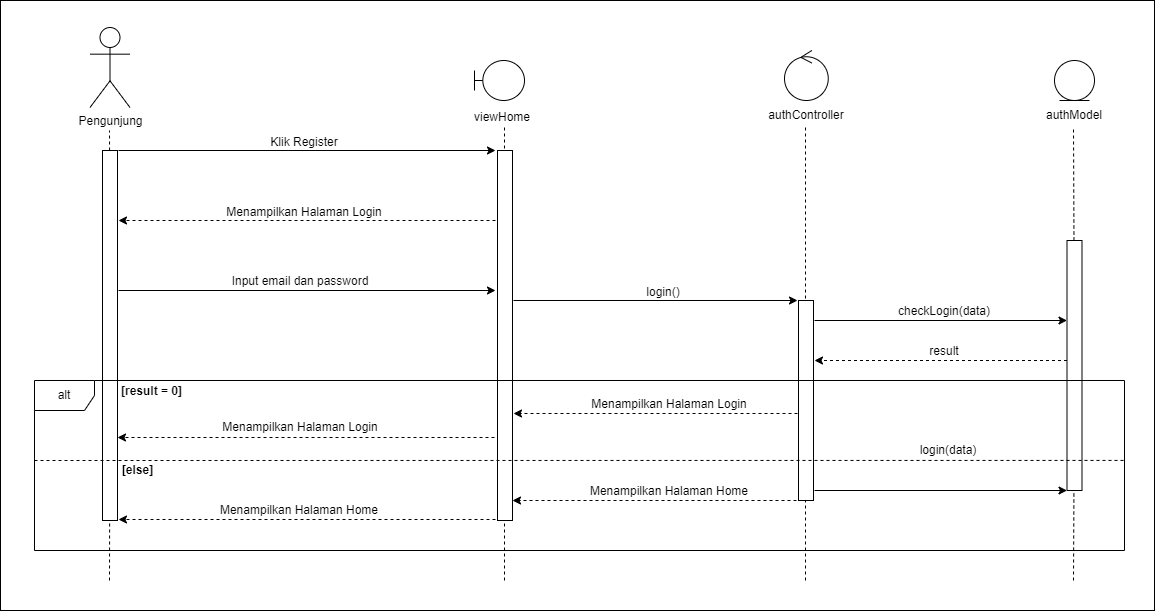

The diagram above was exported from draw.io. Its source (the exported page's mxGraphModel, read from the mxfile embedded in the PNG):
<mxGraphModel dx="1422" dy="857" grid="1" gridSize="10" guides="1" tooltips="1" connect="1" arrows="1" fold="1" page="1" pageScale="1" pageWidth="850" pageHeight="1100" math="0" shadow="0">
  <root>
    <mxCell id="0" />
    <mxCell id="1" parent="0" />
    <mxCell id="2" value="" style="rounded=0;whiteSpace=wrap;html=1;" vertex="1" parent="1">
      <mxGeometry x="96" y="100" width="1154" height="610" as="geometry" />
    </mxCell>
    <mxCell id="3" value="Pengunjung" style="shape=umlActor;verticalLabelPosition=bottom;verticalAlign=top;html=1;outlineConnect=0;" vertex="1" parent="1">
      <mxGeometry x="185.5" y="127" width="40" height="80" as="geometry" />
    </mxCell>
    <mxCell id="4" value="" style="endArrow=none;dashed=1;html=1;rounded=0;startArrow=none;" edge="1" source="5" parent="1">
      <mxGeometry width="50" height="50" relative="1" as="geometry">
        <mxPoint x="205" y="640" as="sourcePoint" />
        <mxPoint x="205" y="230" as="targetPoint" />
      </mxGeometry>
    </mxCell>
    <mxCell id="5" value="" style="rounded=0;whiteSpace=wrap;html=1;" vertex="1" parent="1">
      <mxGeometry x="198" y="250" width="15" height="370" as="geometry" />
    </mxCell>
    <mxCell id="6" value="" style="endArrow=none;dashed=1;html=1;rounded=0;" edge="1" target="5" parent="1">
      <mxGeometry width="50" height="50" relative="1" as="geometry">
        <mxPoint x="205" y="680" as="sourcePoint" />
        <mxPoint x="205" y="230" as="targetPoint" />
      </mxGeometry>
    </mxCell>
    <mxCell id="7" value="" style="shape=umlBoundary;whiteSpace=wrap;html=1;" vertex="1" parent="1">
      <mxGeometry x="570" y="160" width="50" height="40" as="geometry" />
    </mxCell>
    <mxCell id="8" value="" style="endArrow=none;dashed=1;html=1;rounded=0;startArrow=none;" edge="1" parent="1">
      <mxGeometry width="50" height="50" relative="1" as="geometry">
        <mxPoint x="600" y="680" as="sourcePoint" />
        <mxPoint x="600" y="227" as="targetPoint" />
      </mxGeometry>
    </mxCell>
    <mxCell id="9" value="" style="rounded=0;whiteSpace=wrap;html=1;" vertex="1" parent="1">
      <mxGeometry x="593" y="250" width="15" height="370" as="geometry" />
    </mxCell>
    <mxCell id="10" value="" style="ellipse;shape=umlControl;whiteSpace=wrap;html=1;" vertex="1" parent="1">
      <mxGeometry x="880" y="150" width="43.75" height="50" as="geometry" />
    </mxCell>
    <mxCell id="11" value="" style="endArrow=none;dashed=1;html=1;rounded=0;startArrow=none;" edge="1" parent="1">
      <mxGeometry width="50" height="50" relative="1" as="geometry">
        <mxPoint x="901" y="680" as="sourcePoint" />
        <mxPoint x="901" y="227" as="targetPoint" />
      </mxGeometry>
    </mxCell>
    <mxCell id="12" value="" style="rounded=0;whiteSpace=wrap;html=1;" vertex="1" parent="1">
      <mxGeometry x="894" y="400" width="15" height="200" as="geometry" />
    </mxCell>
    <mxCell id="13" value="" style="shape=umlLifeline;participant=umlEntity;perimeter=lifelinePerimeter;whiteSpace=wrap;html=1;container=1;collapsible=0;recursiveResize=0;verticalAlign=top;spacingTop=36;outlineConnect=0;" vertex="1" parent="1">
      <mxGeometry x="1150" y="160" width="40" height="40" as="geometry" />
    </mxCell>
    <mxCell id="14" value="" style="endArrow=none;dashed=1;html=1;rounded=0;startArrow=none;" edge="1" source="15" parent="1">
      <mxGeometry width="50" height="50" relative="1" as="geometry">
        <mxPoint x="1169.0000000000002" y="641.5" as="sourcePoint" />
        <mxPoint x="1169" y="228.5" as="targetPoint" />
      </mxGeometry>
    </mxCell>
    <mxCell id="15" value="" style="rounded=0;whiteSpace=wrap;html=1;" vertex="1" parent="1">
      <mxGeometry x="1162.5" y="340" width="15" height="250" as="geometry" />
    </mxCell>
    <mxCell id="16" value="" style="endArrow=none;dashed=1;html=1;rounded=0;startArrow=none;" edge="1" target="15" parent="1">
      <mxGeometry width="50" height="50" relative="1" as="geometry">
        <mxPoint x="1169" y="680" as="sourcePoint" />
        <mxPoint x="1169" y="228.4999999999999" as="targetPoint" />
      </mxGeometry>
    </mxCell>
    <mxCell id="17" value="" style="endArrow=classic;html=1;rounded=0;exitX=1;exitY=0;exitDx=0;exitDy=0;" edge="1" parent="1">
      <mxGeometry width="50" height="50" relative="1" as="geometry">
        <mxPoint x="214" y="249.99999999999955" as="sourcePoint" />
        <mxPoint x="591" y="250" as="targetPoint" />
      </mxGeometry>
    </mxCell>
    <mxCell id="18" value="" style="endArrow=classic;html=1;rounded=0;exitX=1;exitY=0;exitDx=0;exitDy=0;" edge="1" parent="1">
      <mxGeometry width="50" height="50" relative="1" as="geometry">
        <mxPoint x="214" y="389.99999999999955" as="sourcePoint" />
        <mxPoint x="591" y="390" as="targetPoint" />
      </mxGeometry>
    </mxCell>
    <mxCell id="19" value="" style="endArrow=classic;html=1;rounded=0;exitX=1;exitY=0;exitDx=0;exitDy=0;dashed=1;" edge="1" parent="1">
      <mxGeometry width="50" height="50" relative="1" as="geometry">
        <mxPoint x="591" y="320" as="sourcePoint" />
        <mxPoint x="214" y="319.99999999999955" as="targetPoint" />
      </mxGeometry>
    </mxCell>
    <mxCell id="20" value="" style="endArrow=classic;html=1;rounded=0;" edge="1" parent="1">
      <mxGeometry width="50" height="50" relative="1" as="geometry">
        <mxPoint x="609" y="400" as="sourcePoint" />
        <mxPoint x="893" y="400" as="targetPoint" />
      </mxGeometry>
    </mxCell>
    <mxCell id="21" value="" style="endArrow=classic;html=1;rounded=0;" edge="1" parent="1">
      <mxGeometry width="50" height="50" relative="1" as="geometry">
        <mxPoint x="910" y="420" as="sourcePoint" />
        <mxPoint x="1162.5" y="420" as="targetPoint" />
      </mxGeometry>
    </mxCell>
    <mxCell id="22" value="" style="endArrow=classic;html=1;rounded=0;dashed=1;" edge="1" parent="1">
      <mxGeometry width="50" height="50" relative="1" as="geometry">
        <mxPoint x="1162.5" y="460" as="sourcePoint" />
        <mxPoint x="910" y="460" as="targetPoint" />
      </mxGeometry>
    </mxCell>
    <mxCell id="23" value="alt" style="shape=umlFrame;whiteSpace=wrap;html=1;" vertex="1" parent="1">
      <mxGeometry x="130" y="480" width="1090" height="170" as="geometry" />
    </mxCell>
    <mxCell id="24" value="" style="endArrow=none;dashed=1;html=1;rounded=0;entryX=1;entryY=0.529;entryDx=0;entryDy=0;entryPerimeter=0;" edge="1" parent="1">
      <mxGeometry width="50" height="50" relative="1" as="geometry">
        <mxPoint x="130" y="560" as="sourcePoint" />
        <mxPoint x="1220" y="559.9300000000001" as="targetPoint" />
      </mxGeometry>
    </mxCell>
    <mxCell id="25" value="" style="endArrow=classic;html=1;rounded=0;exitX=1;exitY=0;exitDx=0;exitDy=0;dashed=1;" edge="1" parent="1">
      <mxGeometry width="50" height="50" relative="1" as="geometry">
        <mxPoint x="590" y="537" as="sourcePoint" />
        <mxPoint x="213" y="536.9999999999995" as="targetPoint" />
      </mxGeometry>
    </mxCell>
    <mxCell id="26" value="" style="endArrow=classic;html=1;rounded=0;dashed=1;" edge="1" parent="1">
      <mxGeometry width="50" height="50" relative="1" as="geometry">
        <mxPoint x="893" y="513" as="sourcePoint" />
        <mxPoint x="609" y="513" as="targetPoint" />
      </mxGeometry>
    </mxCell>
    <mxCell id="27" value="" style="endArrow=classic;html=1;rounded=0;" edge="1" parent="1">
      <mxGeometry width="50" height="50" relative="1" as="geometry">
        <mxPoint x="910" y="590" as="sourcePoint" />
        <mxPoint x="1162.5" y="590" as="targetPoint" />
      </mxGeometry>
    </mxCell>
    <mxCell id="28" value="" style="endArrow=classic;html=1;rounded=0;dashed=1;" edge="1" parent="1">
      <mxGeometry width="50" height="50" relative="1" as="geometry">
        <mxPoint x="892" y="600" as="sourcePoint" />
        <mxPoint x="608" y="600" as="targetPoint" />
      </mxGeometry>
    </mxCell>
    <mxCell id="29" value="" style="endArrow=classic;html=1;rounded=0;exitX=1;exitY=0;exitDx=0;exitDy=0;dashed=1;" edge="1" parent="1">
      <mxGeometry width="50" height="50" relative="1" as="geometry">
        <mxPoint x="591" y="619" as="sourcePoint" />
        <mxPoint x="214" y="618.9999999999995" as="targetPoint" />
      </mxGeometry>
    </mxCell>
    <mxCell id="30" value="viewHome" style="text;html=1;strokeColor=none;fillColor=none;align=center;verticalAlign=middle;whiteSpace=wrap;rounded=0;" vertex="1" parent="1">
      <mxGeometry x="568" y="202" width="60" height="30" as="geometry" />
    </mxCell>
    <mxCell id="31" value="authController" style="text;html=1;strokeColor=none;fillColor=none;align=center;verticalAlign=middle;whiteSpace=wrap;rounded=0;" vertex="1" parent="1">
      <mxGeometry x="871.5" y="200" width="60" height="30" as="geometry" />
    </mxCell>
    <mxCell id="32" value="authModel" style="text;html=1;strokeColor=none;fillColor=none;align=center;verticalAlign=middle;whiteSpace=wrap;rounded=0;" vertex="1" parent="1">
      <mxGeometry x="1140" y="200" width="60" height="30" as="geometry" />
    </mxCell>
    <mxCell id="33" value="Klik Register" style="text;html=1;strokeColor=none;fillColor=none;align=center;verticalAlign=middle;whiteSpace=wrap;rounded=0;" vertex="1" parent="1">
      <mxGeometry x="350" y="227" width="100" height="30" as="geometry" />
    </mxCell>
    <mxCell id="34" value="Menampilkan Halaman Login" style="text;html=1;strokeColor=none;fillColor=none;align=center;verticalAlign=middle;whiteSpace=wrap;rounded=0;" vertex="1" parent="1">
      <mxGeometry x="310" y="297" width="180" height="30" as="geometry" />
    </mxCell>
    <mxCell id="35" value="Input email dan password" style="text;html=1;strokeColor=none;fillColor=none;align=center;verticalAlign=middle;whiteSpace=wrap;rounded=0;" vertex="1" parent="1">
      <mxGeometry x="306" y="366" width="180" height="30" as="geometry" />
    </mxCell>
    <mxCell id="36" value="login()" style="text;html=1;strokeColor=none;fillColor=none;align=center;verticalAlign=middle;whiteSpace=wrap;rounded=0;" vertex="1" parent="1">
      <mxGeometry x="709" y="377" width="100" height="30" as="geometry" />
    </mxCell>
    <mxCell id="37" value="checkLogin(data)" style="text;html=1;strokeColor=none;fillColor=none;align=center;verticalAlign=middle;whiteSpace=wrap;rounded=0;" vertex="1" parent="1">
      <mxGeometry x="990" y="396" width="100" height="30" as="geometry" />
    </mxCell>
    <mxCell id="38" value="result" style="text;html=1;strokeColor=none;fillColor=none;align=center;verticalAlign=middle;whiteSpace=wrap;rounded=0;" vertex="1" parent="1">
      <mxGeometry x="990" y="436" width="100" height="30" as="geometry" />
    </mxCell>
    <mxCell id="39" value="Menampilkan Halaman Login" style="text;html=1;strokeColor=none;fillColor=none;align=center;verticalAlign=middle;whiteSpace=wrap;rounded=0;" vertex="1" parent="1">
      <mxGeometry x="675" y="489" width="180" height="30" as="geometry" />
    </mxCell>
    <mxCell id="40" value="Menampilkan Halaman Login" style="text;html=1;strokeColor=none;fillColor=none;align=center;verticalAlign=middle;whiteSpace=wrap;rounded=0;" vertex="1" parent="1">
      <mxGeometry x="306" y="512" width="180" height="30" as="geometry" />
    </mxCell>
    <mxCell id="41" value="Menampilkan Halaman Home" style="text;html=1;strokeColor=none;fillColor=none;align=center;verticalAlign=middle;whiteSpace=wrap;rounded=0;" vertex="1" parent="1">
      <mxGeometry x="305" y="595" width="180" height="30" as="geometry" />
    </mxCell>
    <mxCell id="42" value="Menampilkan Halaman Home" style="text;html=1;strokeColor=none;fillColor=none;align=center;verticalAlign=middle;whiteSpace=wrap;rounded=0;" vertex="1" parent="1">
      <mxGeometry x="675" y="576" width="180" height="30" as="geometry" />
    </mxCell>
    <mxCell id="43" value="login(data)" style="text;html=1;strokeColor=none;fillColor=none;align=center;verticalAlign=middle;whiteSpace=wrap;rounded=0;" vertex="1" parent="1">
      <mxGeometry x="994" y="535" width="100" height="30" as="geometry" />
    </mxCell>
    <mxCell id="44" value="&lt;b&gt;[result = 0]&lt;/b&gt;" style="text;html=1;strokeColor=none;fillColor=none;align=center;verticalAlign=middle;whiteSpace=wrap;rounded=0;" vertex="1" parent="1">
      <mxGeometry x="140" y="476" width="215" height="30" as="geometry" />
    </mxCell>
    <mxCell id="45" value="&lt;b&gt;[else]&lt;/b&gt;" style="text;html=1;strokeColor=none;fillColor=none;align=center;verticalAlign=middle;whiteSpace=wrap;rounded=0;" vertex="1" parent="1">
      <mxGeometry x="216" y="555" width="35" height="30" as="geometry" />
    </mxCell>
  </root>
</mxGraphModel>